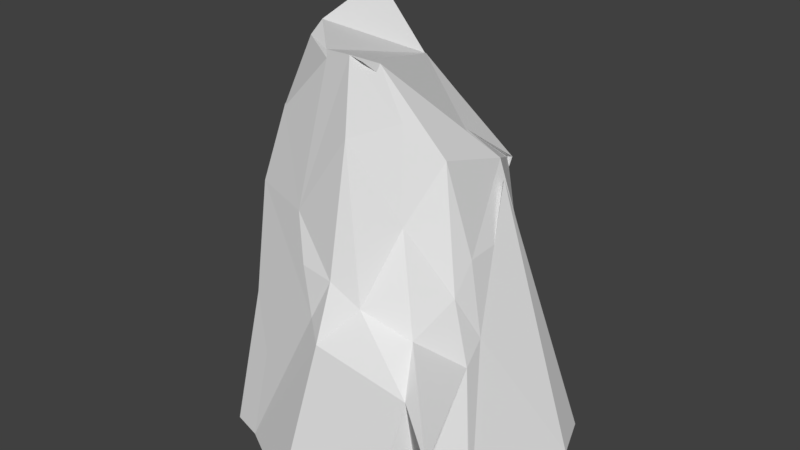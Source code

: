 # Source: coral-stone-02.blend  (saved by Blender 2.79.0; exported with 4.5.12 LTS)
import bpy
from mathutils import Matrix  # noqa: F401  (used for matrix-valued properties, if any)

bpy.ops.wm.read_factory_settings(use_empty=True)
scene = bpy.context.scene
scene.name = 'Scene'

# ---- collections
col_collection_1 = bpy.data.collections.new('Collection 1'); scene.collection.children.link(col_collection_1)

# ---- world
world_world = bpy.data.worlds.new('World'); scene.world = world_world
world_world.color = (0.05088, 0.05088, 0.05088)
world_world.use_sun_shadow = False
world_world.sun_shadow_jitter_overblur = 0.0
world_world.cycles.sampling_method = 'MANUAL'

# ---- meshes
me_sphere = bpy.data.meshes.new('Sphere')
me_sphere.from_pydata([(-0.9963, -0.4683, -0.468), (-0.8846, -0.4077, -0.1266), (-1.258, 0.01475, -0.468), (-0.9284, -0.1465, -0.06613), (-0.5465, -0.8746, -0.468), (-0.5153, -0.7659, -0.1554), (-0.591, -0.8618, -0.468), (0.004108, -0.8362, 0.0933), (-0.8184, -0.7964, -0.468), (-0.6905, -0.6483, 0.02358), (-0.6512, -0.1465, -0.468), (-0.8557, -0.273, 0.114), (-0.2506, -0.5471, -0.468), (-0.7132, -0.5039, 0.39), (-0.2506, -0.1465, -0.468), (-0.1154, -0.7696, 0.2399), (-0.539, -0.4481, 0.6606), (-0.5493, -0.452, 0.6441), (-0.557, -0.4331, 0.6142), (-0.5445, -0.1879, 0.8411), (-0.2476, -0.6587, 0.3807), (-0.09776, -0.517, 0.8521), (-0.2269, -0.3832, 0.8494), (-1.199, 0.3341, -0.468), (-0.9506, 0.2542, -0.04785), (-1.11, 0.7393, -0.3872), (-0.994, 0.8145, -0.1353), (-0.8692, 0.8594, -0.2611), (-0.8553, 0.8561, -0.1952), (-0.6512, 0.2542, -0.468), (-0.7927, 0.2542, 0.1525), (-0.7272, 0.772, -0.468), (-0.7398, 0.7934, 0.115), (-0.2506, 0.2542, -0.468), (-0.2506, 0.6548, -0.468), (-0.1443, 0.8944, -0.1024), (-0.3359, 1.022, -0.4684), (-0.6983, 0.8996, -0.228), (-0.2506, 0.9172, -0.3363), (-0.5486, 0.9466, -0.3146), (-0.6507, 0.2542, 0.3964), (-0.601, -0.0203, 0.8659), (-0.5683, 0.5818, 0.5808), (-0.6226, 0.573, 0.9384), (-0.2848, 0.6682, 0.7063), (0.2933, 0.7868, 0.2539), (-0.2849, 0.6565, 0.7084), (-0.006722, -1.184, -0.468), (0.1308, -0.9332, 0.04373), (0.6595, -1.079, -0.468), (0.8558, -0.9325, -0.005193), (0.1501, -0.5471, -0.468), (0.333, -0.7384, 0.1589), (0.1501, -0.1465, -0.468), (0.5507, -0.5471, -0.468), (0.685, -0.6528, 0.09691), (0.5507, -0.1465, -0.468), (0.7436, -0.3119, 0.1772), (0.8641, -0.8277, -0.2924), (1.232, -1.206, -0.05652), (1.092, -0.5722, -0.468), (0.8826, -0.3528, -0.02648), (1.092, -0.5497, -0.468), (0.8466, -0.1647, 0.02745), (0.143, -0.7999, 0.2329), (0.1768, -0.6681, 0.6655), (0.1248, -0.5585, 0.8886), (0.1916, -0.5254, 0.8715), (0.458, -0.4733, 0.3964), (0.3552, -0.3551, 0.6869), (0.5464, -0.1679, 0.5678), (0.2196, -0.3975, 0.8534), (0.7293, -0.1244, 0.2668), (0.1501, 0.2542, -0.468), (0.1501, 0.6548, -0.468), (0.2446, 0.8035, 0.1811), (0.5507, 0.2542, -0.468), (0.7474, 0.4491, 0.1912), (0.6684, 0.9175, -0.468), (0.5787, 0.6909, 0.02311), (-0.1604, 1.331, -0.468), (0.2358, 0.8817, 0.03515), (0.4745, 1.014, -0.468), (0.41, 0.8849, -0.145), (1.228, 0.379, -0.468), (0.6335, 0.3353, 0.444), (1.105, 0.7001, -0.468), (0.8411, 0.5512, -0.07587), (0.3143, 0.3606, 0.559), (0.3313, 0.3269, 0.561), (0.4292, 0.727, 0.4264), (-0.004387, 0.6829, 0.5982), (0.5469, 0.4098, 0.4879), (0.3775, 0.0977, 0.6109), (0.382, 0.7421, 0.4172), (0.7142, 0.406, 0.2745)], [], [(0, 1, 3, 2), (4, 6, 7, 5), (8, 10, 14, 12), (0, 8, 9, 1), (0, 2, 10, 8), (9, 11, 3, 1), (4, 5, 9, 8), (4, 8, 12, 6), (7, 13, 9, 5), (16, 17, 19, 18), (16, 20, 21, 17), (21, 22, 19, 17), (23, 24, 26, 25), (29, 31, 34, 33), (37, 39, 38, 36), (23, 25, 31, 29), (30, 32, 26, 24), (28, 37, 36, 27), (25, 26, 28, 27), (31, 36, 38, 34), (35, 39, 37, 32), (25, 27, 36, 31), (32, 37, 28, 26), (40, 41, 43, 42), (43, 46, 45, 42), (44, 46, 43, 41), (47, 49, 50, 48), (51, 53, 56, 54), (62, 63, 61, 60), (49, 58, 59, 50), (54, 56, 62, 60), (61, 63, 57, 55), (47, 51, 54, 49), (50, 55, 52, 48), (60, 61, 59, 58), (49, 54, 60, 58), (59, 61, 55, 50), (70, 71, 69, 68), (65, 68, 69, 66), (69, 71, 67, 66), (73, 74, 78, 76), (81, 83, 82, 80), (86, 87, 85, 84), (79, 87, 86, 78), (76, 78, 86, 84), (85, 87, 79, 77), (82, 83, 79, 78), (74, 80, 82, 78), (79, 83, 81, 75), (90, 91, 89, 88), (89, 93, 92, 88), (92, 94, 90, 88), (6, 47, 48, 7), (12, 14, 53, 51), (6, 12, 51, 47), (20, 65, 66, 21), (66, 67, 22, 21), (64, 65, 20, 15), (33, 34, 74, 73), (39, 81, 80, 38), (34, 38, 80, 74), (75, 81, 39, 35), (46, 91, 90, 45), (89, 91, 46, 44), (2, 3, 24, 23), (10, 29, 33, 14), (2, 23, 29, 10), (11, 30, 24, 3), (53, 73, 76, 56), (84, 85, 63, 62), (56, 76, 84, 62), (18, 19, 41, 40), (22, 44, 41, 19), (92, 93, 71, 70), (71, 93, 89, 67), (72, 95, 92, 70), (9, 16, 18, 11), (9, 13, 20, 16), (7, 15, 20, 13), (30, 40, 42, 32), (42, 45, 35, 32), (57, 70, 68, 55), (52, 55, 68, 65), (52, 65, 64, 48), (57, 63, 72, 70), (79, 94, 92, 77), (90, 94, 79, 75), (92, 95, 85, 77), (11, 18, 40, 30), (85, 95, 72, 63), (7, 48, 64, 15), (45, 90, 75, 35), (14, 33, 73, 53), (67, 89, 44, 22)])
me_sphere.use_remesh_preserve_volume = False
me_sphere.use_remesh_preserve_attributes = False
me_sphere.use_mirror_vertex_groups = False
me_sphere.update()

# ---- objects
ob_sphere = bpy.data.objects.new('Sphere', me_sphere)

# ---- transforms, parenting, visibility, modifiers, constraints
ob_sphere.location = (-2.357, 0.461, -0.8199)
ob_sphere.scale = (6.398, 6.398, 13.65)
ob_sphere.lineart.crease_threshold = 0.0

# ---- collection membership
col_collection_1.objects.link(ob_sphere)

# ---- scene / render settings (as saved in the file)
scene.frame_start = 1; scene.frame_end = 250; scene.frame_set(1)
scene.render.engine = 'BLENDER_EEVEE_NEXT'
scene.render.resolution_percentage = 50
scene.render.dither_intensity = 0.0
scene.cycles.use_denoising = False
scene.cycles.samples = 128
scene.cycles.sampling_pattern = 'TABULATED_SOBOL'
scene.cycles.use_adaptive_sampling = False
scene.cycles.use_light_tree = False
scene.cycles.blur_glossy = 0.0
scene.cycles.sample_clamp_indirect = 0.0
scene.view_settings.view_transform = 'Standard'
bpy.context.view_layer.update()

# ---- added for rendering (the .blend has no active camera and no usable light): camera, sun
cam_auto = bpy.data.cameras.new('AutoCamera')
cam_auto.lens = 50.0
cam_auto.sensor_width = 36.0
cam_auto.clip_end = 1000.0
ob_auto_camera = bpy.data.objects.new('AutoCamera', cam_auto)
scene.collection.objects.link(ob_auto_camera)
ob_auto_camera.location = (25.0973, -32.186, 24.4194)
ob_auto_camera.rotation_euler = (1.09748, -7.21219e-08, 0.694738)
scene.camera = ob_auto_camera
light_auto_sun = bpy.data.lights.new('AutoSun', 'SUN')
light_auto_sun.energy = 3.0
light_auto_sun.angle = 0.0523599
ob_auto_sun = bpy.data.objects.new('AutoSun', light_auto_sun)
scene.collection.objects.link(ob_auto_sun)
ob_auto_sun.rotation_euler = (0.872665, 0.174533, 0.523599)
bpy.context.view_layer.update()
